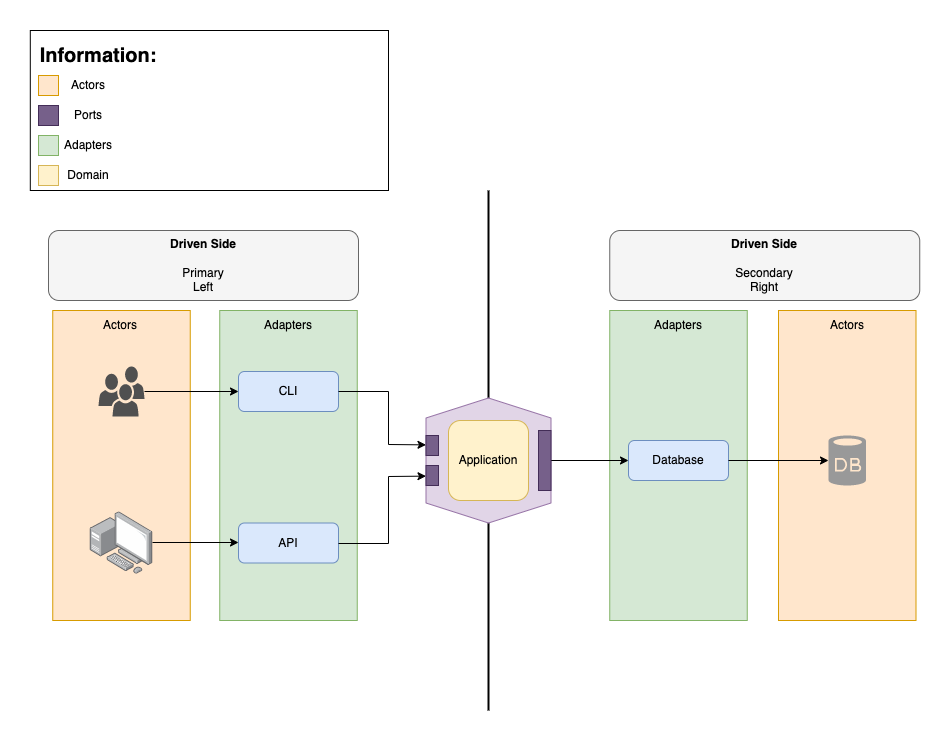

The diagram above was exported from draw.io. Its source (the exported page's mxGraphModel, read from the mxfile embedded in the PNG):
<mxGraphModel dx="1426" dy="794" grid="1" gridSize="10" guides="1" tooltips="1" connect="1" arrows="1" fold="1" page="1" pageScale="1" pageWidth="3300" pageHeight="4681" math="0" shadow="0">
  <root>
    <mxCell id="0" />
    <mxCell id="1" parent="0" />
    <mxCell id="NAj6ic8akvqbT3EawGes-23" value="" style="rounded=0;whiteSpace=wrap;html=1;fillColor=#ffe6cc;strokeColor=#d79b00;" parent="1" vertex="1">
      <mxGeometry x="1710" y="2240" width="137.5" height="310" as="geometry" />
    </mxCell>
    <mxCell id="NAj6ic8akvqbT3EawGes-22" value="" style="rounded=0;whiteSpace=wrap;html=1;fillColor=#d5e8d4;strokeColor=#82b366;" parent="1" vertex="1">
      <mxGeometry x="1541.25" y="2240" width="137.5" height="310" as="geometry" />
    </mxCell>
    <mxCell id="NAj6ic8akvqbT3EawGes-21" value="" style="rounded=0;whiteSpace=wrap;html=1;fillColor=#ffe6cc;strokeColor=#d79b00;" parent="1" vertex="1">
      <mxGeometry x="984.25" y="2240" width="137.5" height="310" as="geometry" />
    </mxCell>
    <mxCell id="NAj6ic8akvqbT3EawGes-18" value="" style="rounded=0;whiteSpace=wrap;html=1;fillColor=#d5e8d4;strokeColor=#82b366;" parent="1" vertex="1">
      <mxGeometry x="1151.25" y="2240" width="137.5" height="310" as="geometry" />
    </mxCell>
    <mxCell id="NAj6ic8akvqbT3EawGes-17" value="" style="endArrow=none;html=1;rounded=0;strokeWidth=2;" parent="1" edge="1">
      <mxGeometry width="50" height="50" relative="1" as="geometry">
        <mxPoint x="1420" y="2640" as="sourcePoint" />
        <mxPoint x="1420" y="2120" as="targetPoint" />
      </mxGeometry>
    </mxCell>
    <mxCell id="NAj6ic8akvqbT3EawGes-3" value="" style="shape=hexagon;perimeter=hexagonPerimeter2;whiteSpace=wrap;html=1;fixedSize=1;fillColor=#e1d5e7;strokeColor=#9673a6;rotation=-90;" parent="1" vertex="1">
      <mxGeometry x="1357.5" y="2327.5" width="125" height="125" as="geometry" />
    </mxCell>
    <mxCell id="NAj6ic8akvqbT3EawGes-4" value="Database" style="rounded=1;whiteSpace=wrap;html=1;fillColor=#dae8fc;strokeColor=#6c8ebf;" parent="1" vertex="1">
      <mxGeometry x="1560" y="2370" width="100" height="40" as="geometry" />
    </mxCell>
    <mxCell id="NAj6ic8akvqbT3EawGes-5" value="" style="endArrow=classic;html=1;rounded=0;entryX=0;entryY=0.5;entryDx=0;entryDy=0;exitX=0.5;exitY=1;exitDx=0;exitDy=0;" parent="1" source="NAj6ic8akvqbT3EawGes-3" target="NAj6ic8akvqbT3EawGes-4" edge="1">
      <mxGeometry width="50" height="50" relative="1" as="geometry">
        <mxPoint x="1520" y="2490" as="sourcePoint" />
        <mxPoint x="1450" y="2350" as="targetPoint" />
      </mxGeometry>
    </mxCell>
    <mxCell id="NAj6ic8akvqbT3EawGes-6" value="" style="verticalLabelPosition=bottom;html=1;verticalAlign=top;align=center;strokeColor=none;fillColor=#999999;shape=mxgraph.azure.database;" parent="1" vertex="1">
      <mxGeometry x="1760" y="2365" width="37.5" height="50" as="geometry" />
    </mxCell>
    <mxCell id="NAj6ic8akvqbT3EawGes-9" value="CLI" style="rounded=1;whiteSpace=wrap;html=1;fillColor=#dae8fc;strokeColor=#6c8ebf;" parent="1" vertex="1">
      <mxGeometry x="1170" y="2301" width="100" height="40" as="geometry" />
    </mxCell>
    <mxCell id="NAj6ic8akvqbT3EawGes-10" value="" style="endArrow=classic;html=1;rounded=0;exitX=1;exitY=0.5;exitDx=0;exitDy=0;entryX=0.625;entryY=0;entryDx=0;entryDy=0;" parent="1" source="NAj6ic8akvqbT3EawGes-9" target="NAj6ic8akvqbT3EawGes-3" edge="1">
      <mxGeometry width="50" height="50" relative="1" as="geometry">
        <mxPoint x="1400" y="2400" as="sourcePoint" />
        <mxPoint x="1360" y="2390" as="targetPoint" />
        <Array as="points">
          <mxPoint x="1320" y="2321" />
          <mxPoint x="1320" y="2374" />
        </Array>
      </mxGeometry>
    </mxCell>
    <mxCell id="NAj6ic8akvqbT3EawGes-11" value="" style="sketch=0;pointerEvents=1;shadow=0;dashed=0;html=1;strokeColor=none;fillColor=#505050;labelPosition=center;verticalLabelPosition=bottom;verticalAlign=top;outlineConnect=0;align=center;shape=mxgraph.office.users.users;" parent="1" vertex="1">
      <mxGeometry x="1030" y="2296" width="46" height="50" as="geometry" />
    </mxCell>
    <mxCell id="NAj6ic8akvqbT3EawGes-14" value="" style="rounded=1;whiteSpace=wrap;html=1;fillColor=#fff2cc;strokeColor=#d6b656;" parent="1" vertex="1">
      <mxGeometry x="1380" y="2350" width="80" height="80" as="geometry" />
    </mxCell>
    <mxCell id="NAj6ic8akvqbT3EawGes-2" value="Application" style="text;html=1;strokeColor=none;fillColor=none;align=center;verticalAlign=middle;whiteSpace=wrap;rounded=0;" parent="1" vertex="1">
      <mxGeometry x="1390" y="2375" width="60" height="30" as="geometry" />
    </mxCell>
    <mxCell id="NAj6ic8akvqbT3EawGes-19" value="" style="rounded=1;whiteSpace=wrap;html=1;fillColor=#f5f5f5;fontColor=#333333;strokeColor=#666666;" parent="1" vertex="1">
      <mxGeometry x="980" y="2160" width="310" height="70" as="geometry" />
    </mxCell>
    <mxCell id="NAj6ic8akvqbT3EawGes-20" value="&lt;b&gt;Driven Side&lt;/b&gt;&lt;br&gt;&lt;br&gt;Primary&lt;br&gt;Left" style="text;html=1;strokeColor=none;fillColor=none;align=center;verticalAlign=middle;whiteSpace=wrap;rounded=0;" parent="1" vertex="1">
      <mxGeometry x="1065" y="2180" width="140" height="30" as="geometry" />
    </mxCell>
    <mxCell id="NAj6ic8akvqbT3EawGes-25" value="" style="rounded=1;whiteSpace=wrap;html=1;fillColor=#f5f5f5;fontColor=#333333;strokeColor=#666666;" parent="1" vertex="1">
      <mxGeometry x="1541.25" y="2160" width="310" height="70" as="geometry" />
    </mxCell>
    <mxCell id="NAj6ic8akvqbT3EawGes-26" value="&lt;b&gt;Driven Side&lt;/b&gt;&lt;br&gt;&lt;br&gt;Secondary&lt;br&gt;Right" style="text;html=1;strokeColor=none;fillColor=none;align=center;verticalAlign=middle;whiteSpace=wrap;rounded=0;" parent="1" vertex="1">
      <mxGeometry x="1626.25" y="2180" width="140" height="30" as="geometry" />
    </mxCell>
    <mxCell id="NAj6ic8akvqbT3EawGes-27" value="API" style="rounded=1;whiteSpace=wrap;html=1;fillColor=#dae8fc;strokeColor=#6c8ebf;" parent="1" vertex="1">
      <mxGeometry x="1170" y="2452.5" width="100" height="40" as="geometry" />
    </mxCell>
    <mxCell id="NAj6ic8akvqbT3EawGes-29" value="" style="endArrow=classic;html=1;rounded=0;strokeWidth=1;entryX=0.375;entryY=0;entryDx=0;entryDy=0;" parent="1" target="NAj6ic8akvqbT3EawGes-3" edge="1">
      <mxGeometry width="50" height="50" relative="1" as="geometry">
        <mxPoint x="1270" y="2473" as="sourcePoint" />
        <mxPoint x="1450" y="2320" as="targetPoint" />
        <Array as="points">
          <mxPoint x="1320" y="2473" />
          <mxPoint x="1320" y="2406" />
        </Array>
      </mxGeometry>
    </mxCell>
    <mxCell id="NAj6ic8akvqbT3EawGes-30" value="" style="points=[];aspect=fixed;html=1;align=center;shadow=0;dashed=0;image;image=img/lib/allied_telesis/computer_and_terminals/Personal_Computer_with_Server.svg;fillColor=#999999;" parent="1" vertex="1">
      <mxGeometry x="1021.8" y="2441.3" width="62.400000000000006" height="62.400000000000006" as="geometry" />
    </mxCell>
    <mxCell id="NAj6ic8akvqbT3EawGes-33" value="Actors" style="text;html=1;strokeColor=none;fillColor=none;align=center;verticalAlign=middle;whiteSpace=wrap;rounded=0;" parent="1" vertex="1">
      <mxGeometry x="1021.8" y="2240" width="60" height="30" as="geometry" />
    </mxCell>
    <mxCell id="NAj6ic8akvqbT3EawGes-34" value="Adapters" style="text;html=1;strokeColor=none;fillColor=none;align=center;verticalAlign=middle;whiteSpace=wrap;rounded=0;" parent="1" vertex="1">
      <mxGeometry x="1190" y="2240" width="60" height="30" as="geometry" />
    </mxCell>
    <mxCell id="NAj6ic8akvqbT3EawGes-35" value="Actors" style="text;html=1;strokeColor=none;fillColor=none;align=center;verticalAlign=middle;whiteSpace=wrap;rounded=0;" parent="1" vertex="1">
      <mxGeometry x="1748.75" y="2240" width="60" height="30" as="geometry" />
    </mxCell>
    <mxCell id="NAj6ic8akvqbT3EawGes-36" value="Adapters" style="text;html=1;strokeColor=none;fillColor=none;align=center;verticalAlign=middle;whiteSpace=wrap;rounded=0;" parent="1" vertex="1">
      <mxGeometry x="1580" y="2240" width="60" height="30" as="geometry" />
    </mxCell>
    <mxCell id="NAj6ic8akvqbT3EawGes-37" value="" style="endArrow=classic;html=1;rounded=0;strokeWidth=1;entryX=0;entryY=0.5;entryDx=0;entryDy=0;entryPerimeter=0;exitX=1;exitY=0.5;exitDx=0;exitDy=0;" parent="1" source="NAj6ic8akvqbT3EawGes-4" target="NAj6ic8akvqbT3EawGes-6" edge="1">
      <mxGeometry width="50" height="50" relative="1" as="geometry">
        <mxPoint x="1400" y="2370" as="sourcePoint" />
        <mxPoint x="1450" y="2320" as="targetPoint" />
      </mxGeometry>
    </mxCell>
    <mxCell id="NAj6ic8akvqbT3EawGes-38" value="" style="endArrow=classic;html=1;rounded=0;strokeWidth=1;entryX=0;entryY=0.5;entryDx=0;entryDy=0;" parent="1" source="NAj6ic8akvqbT3EawGes-11" target="NAj6ic8akvqbT3EawGes-9" edge="1">
      <mxGeometry width="50" height="50" relative="1" as="geometry">
        <mxPoint x="1400" y="2370" as="sourcePoint" />
        <mxPoint x="1450" y="2320" as="targetPoint" />
      </mxGeometry>
    </mxCell>
    <mxCell id="NAj6ic8akvqbT3EawGes-39" value="" style="endArrow=classic;html=1;rounded=0;strokeWidth=1;exitX=0.997;exitY=0.492;exitDx=0;exitDy=0;exitPerimeter=0;" parent="1" source="NAj6ic8akvqbT3EawGes-30" edge="1">
      <mxGeometry width="50" height="50" relative="1" as="geometry">
        <mxPoint x="1400" y="2370" as="sourcePoint" />
        <mxPoint x="1170" y="2472" as="targetPoint" />
      </mxGeometry>
    </mxCell>
    <mxCell id="NAj6ic8akvqbT3EawGes-40" value="" style="rounded=0;whiteSpace=wrap;html=1;fillColor=#76608a;fontColor=#ffffff;strokeColor=#432D57;" parent="1" vertex="1">
      <mxGeometry x="1357.5" y="2365" width="12.5" height="20" as="geometry" />
    </mxCell>
    <mxCell id="NAj6ic8akvqbT3EawGes-41" value="" style="rounded=0;whiteSpace=wrap;html=1;fillColor=#76608a;fontColor=#ffffff;strokeColor=#432D57;" parent="1" vertex="1">
      <mxGeometry x="1470" y="2360" width="12.5" height="60" as="geometry" />
    </mxCell>
    <mxCell id="NAj6ic8akvqbT3EawGes-44" value="" style="rounded=0;whiteSpace=wrap;html=1;" parent="1" vertex="1">
      <mxGeometry x="961.8" y="1960" width="358.2" height="160" as="geometry" />
    </mxCell>
    <mxCell id="NAj6ic8akvqbT3EawGes-45" value="" style="rounded=0;whiteSpace=wrap;html=1;fillColor=#ffe6cc;strokeColor=#d79b00;" parent="1" vertex="1">
      <mxGeometry x="970" y="2005" width="20" height="20" as="geometry" />
    </mxCell>
    <mxCell id="NAj6ic8akvqbT3EawGes-46" value="Actors" style="text;html=1;strokeColor=none;fillColor=none;align=center;verticalAlign=middle;whiteSpace=wrap;rounded=0;" parent="1" vertex="1">
      <mxGeometry x="990" y="2000" width="60" height="30" as="geometry" />
    </mxCell>
    <mxCell id="NAj6ic8akvqbT3EawGes-47" value="" style="rounded=0;whiteSpace=wrap;html=1;fillColor=#76608a;strokeColor=#432D57;fontColor=#ffffff;" parent="1" vertex="1">
      <mxGeometry x="970" y="2035" width="20" height="20" as="geometry" />
    </mxCell>
    <mxCell id="NAj6ic8akvqbT3EawGes-48" value="Ports" style="text;html=1;strokeColor=none;fillColor=none;align=center;verticalAlign=middle;whiteSpace=wrap;rounded=0;" parent="1" vertex="1">
      <mxGeometry x="990" y="2030" width="60" height="30" as="geometry" />
    </mxCell>
    <mxCell id="NAj6ic8akvqbT3EawGes-50" value="" style="rounded=0;whiteSpace=wrap;html=1;fillColor=#d5e8d4;strokeColor=#82b366;" parent="1" vertex="1">
      <mxGeometry x="970" y="2065" width="20" height="20" as="geometry" />
    </mxCell>
    <mxCell id="NAj6ic8akvqbT3EawGes-51" value="Adapters" style="text;html=1;strokeColor=none;fillColor=none;align=center;verticalAlign=middle;whiteSpace=wrap;rounded=0;" parent="1" vertex="1">
      <mxGeometry x="990" y="2060" width="60" height="30" as="geometry" />
    </mxCell>
    <mxCell id="NAj6ic8akvqbT3EawGes-52" value="" style="rounded=0;whiteSpace=wrap;html=1;fillColor=#fff2cc;strokeColor=#d6b656;" parent="1" vertex="1">
      <mxGeometry x="970" y="2095" width="20" height="20" as="geometry" />
    </mxCell>
    <mxCell id="NAj6ic8akvqbT3EawGes-53" value="Domain" style="text;html=1;strokeColor=none;fillColor=none;align=center;verticalAlign=middle;whiteSpace=wrap;rounded=0;" parent="1" vertex="1">
      <mxGeometry x="990" y="2090" width="60" height="30" as="geometry" />
    </mxCell>
    <mxCell id="NAj6ic8akvqbT3EawGes-56" value="&lt;b&gt;&lt;font style=&quot;font-size: 20px&quot;&gt;Information:&lt;/font&gt;&lt;/b&gt;" style="text;html=1;strokeColor=none;fillColor=none;align=center;verticalAlign=middle;whiteSpace=wrap;rounded=0;" parent="1" vertex="1">
      <mxGeometry x="1000" y="1970" width="60" height="30" as="geometry" />
    </mxCell>
    <mxCell id="ojzH9iU9ffLVrgpvx0cm-1" value="" style="rounded=0;whiteSpace=wrap;html=1;fillColor=#76608a;fontColor=#ffffff;strokeColor=#432D57;" vertex="1" parent="1">
      <mxGeometry x="1357.5" y="2395" width="12.5" height="20" as="geometry" />
    </mxCell>
  </root>
</mxGraphModel>